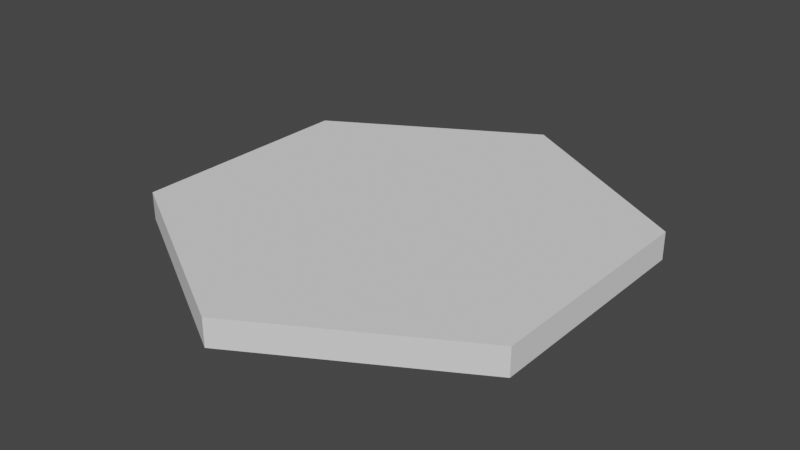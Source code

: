 # Source: Hexagon.blend  (saved by Blender 2.91.10; exported with 4.5.12 LTS)
import bpy
from mathutils import Matrix  # noqa: F401  (used for matrix-valued properties, if any)

bpy.ops.wm.read_factory_settings(use_empty=True)
scene = bpy.context.scene
scene.name = 'Scene'

# ---- collections
col_collection = bpy.data.collections.new('Collection'); scene.collection.children.link(col_collection)

# ---- world
world_world = bpy.data.worlds.new('World'); scene.world = world_world
world_world.use_nodes = True; world_world.node_tree.nodes.clear()
_N = world_world.node_tree.nodes; _L = world_world.node_tree.links
n0 = _N.new('ShaderNodeOutputWorld'); n0.name = 'World Output'; n0.location = (300, 300)
n1 = _N.new('ShaderNodeBackground'); n1.name = 'Background'; n1.location = (10, 300)
n1.inputs[0].default_value = (0.05088, 0.05088, 0.05088, 1.0)
_L.new(n1.outputs[0], n0.inputs[0])
n0.is_active_output = True
world_world.color = (0.05088, 0.05088, 0.05088)
world_world.use_sun_shadow = False
world_world.sun_shadow_jitter_overblur = 0.0

# ---- meshes
me_cylinder = bpy.data.meshes.new('Cylinder')
me_cylinder.from_pydata([(0.0, 1.0, -0.05878), (0.0, 1.0, 0.05878), (0.866, 0.5, -0.05878), (0.866, 0.5, 0.05878), (0.866, -0.5, -0.05878), (0.866, -0.5, 0.05878), (-8.742e-08, -1.0, -0.05878), (-8.742e-08, -1.0, 0.05878), (-0.866, -0.5, -0.05878), (-0.866, -0.5, 0.05878), (-0.866, 0.5, -0.05878), (-0.866, 0.5, 0.05878)], [], [(0, 1, 3, 2), (2, 3, 5, 4), (4, 5, 7, 6), (6, 7, 9, 8), (3, 1, 11, 9, 7, 5), (8, 9, 11, 10), (10, 11, 1, 0), (0, 2, 4, 6, 8, 10)])
_uv = me_cylinder.uv_layers.new(name='UVMap')
_uv.uv.foreach_set('vector', [1.0, 0.5, 1.0, 1.0, 0.8333, 1.0, 0.8333, 0.5, 0.8333, 0.5, 0.8333, 1.0, 0.6667, 1.0, 0.6667, 0.5, 0.6667, 0.5, 0.6667, 1.0, 0.5, 1.0, 0.5, 0.5, 0.5, 0.5, 0.5, 1.0, 0.3333, 1.0, 0.3333, 0.5, 0.4578, 0.37, 0.25, 0.49, 0.04215, 0.37, 0.04215, 0.13, 0.25, 0.01, 0.4578, 0.13, 0.3333, 0.5, 0.3333, 1.0, 0.1667, 1.0, 0.1667, 0.5, 0.1667, 0.5, 0.1667, 1.0, -8.941e-08, 1.0, -8.941e-08, 0.5, 0.75, 0.49, 0.9578, 0.37, 0.9578, 0.13, 0.75, 0.01, 0.5422, 0.13, 0.5422, 0.37])
me_cylinder.use_remesh_fix_poles = True
me_cylinder.use_remesh_preserve_attributes = False
me_cylinder.use_mirror_vertex_groups = False
me_cylinder.update()

# ---- objects
ob_cylinder = bpy.data.objects.new('Cylinder', me_cylinder)

# ---- transforms, parenting, visibility, modifiers, constraints
ob_cylinder.location = (0.0, 0.0, 0.0)
ob_cylinder.lineart.crease_threshold = 0.0

# ---- collection membership
col_collection.objects.link(ob_cylinder)

# ---- scene / render settings (as saved in the file)
scene.frame_start = 1; scene.frame_end = 250; scene.frame_set(1)
scene.render.engine = 'BLENDER_EEVEE_NEXT'
scene.cycles.use_denoising = False
scene.cycles.samples = 128
scene.cycles.sampling_pattern = 'TABULATED_SOBOL'
scene.cycles.use_adaptive_sampling = False
scene.cycles.use_light_tree = False
scene.view_settings.view_transform = 'Filmic'
bpy.context.view_layer.update()

# ---- added for rendering (the .blend has no active camera and no usable light): camera, sun
cam_auto = bpy.data.cameras.new('AutoCamera')
cam_auto.lens = 50.0
cam_auto.sensor_width = 36.0
cam_auto.clip_end = 1000.0
ob_auto_camera = bpy.data.objects.new('AutoCamera', cam_auto)
scene.collection.objects.link(ob_auto_camera)
ob_auto_camera.location = (2.45033, -2.9404, 1.96026)
ob_auto_camera.rotation_euler = (1.09748, -7.21219e-08, 0.694738)
scene.camera = ob_auto_camera
light_auto_sun = bpy.data.lights.new('AutoSun', 'SUN')
light_auto_sun.energy = 3.0
light_auto_sun.angle = 0.0523599
ob_auto_sun = bpy.data.objects.new('AutoSun', light_auto_sun)
scene.collection.objects.link(ob_auto_sun)
ob_auto_sun.rotation_euler = (0.872665, 0.174533, 0.523599)
bpy.context.view_layer.update()

